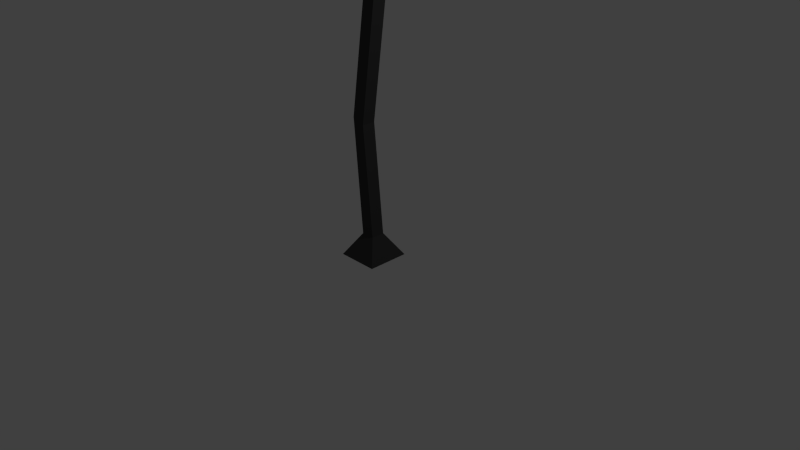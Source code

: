 # Source: lamppost.blend  (saved by Blender 2.76.0; exported with 4.5.12 LTS)
import bpy
from mathutils import Matrix  # noqa: F401  (used for matrix-valued properties, if any)

bpy.ops.wm.read_factory_settings(use_empty=True)
scene = bpy.context.scene
scene.name = 'Scene'

# ---- collections
col_collection_1 = bpy.data.collections.new('Collection 1'); scene.collection.children.link(col_collection_1)

# ---- materials (node trees are filled in below, after node groups)
mat_black_metal = bpy.data.materials.new('Black Metal')
mat_black_metal.alpha_threshold = 0.0
mat_black_metal.use_transparent_shadow = False
mat_black_metal.diffuse_color = (0.05222, 0.05222, 0.05222, 1.0)
mat_black_metal.roughness = 0.5
mat_black_metal.line_color = (0.0, 0.0, 0.0, 1.0)
mat_glowy_lamp_thing = bpy.data.materials.new('Glowy Lamp Thing')
mat_glowy_lamp_thing.alpha_threshold = 0.0
mat_glowy_lamp_thing.use_transparent_shadow = False
mat_glowy_lamp_thing.diffuse_color = (0.8, 0.661, 0.2602, 1.0)
mat_glowy_lamp_thing.roughness = 0.5

# ---- material node trees

# ---- world
world_world = bpy.data.worlds.new('World'); scene.world = world_world
world_world.color = (0.05088, 0.05088, 0.05088)
world_world.use_sun_shadow = False
world_world.sun_shadow_jitter_overblur = 0.0
world_world.cycles.sampling_method = 'MANUAL'
world_world.cycles.sample_map_resolution = 256

# ---- cameras
cam_camera = bpy.data.cameras.new('Camera')
cam_camera.clip_end = 100.0
cam_camera.lens = 35.0
cam_camera.sensor_width = 32.0
cam_camera.sensor_height = 18.0
cam_camera.ortho_scale = 7.314
cam_camera.dof.focus_distance = 0.0
cam_camera.dof.aperture_fstop = 128.0

# ---- lights
light_lamp = bpy.data.lights.new('Lamp', 'POINT')
light_lamp.transmission_factor = 0.0
light_lamp.cutoff_distance = 30.0
light_lamp.energy = 100.0
light_lamp.shadow_buffer_clip_start = 1.001
light_lamp.shadow_soft_size = 0.1
light_lamp.shadow_maximum_resolution = 0.006
light_lamp.use_absolute_resolution = True
light_lamp.cycles.use_multiple_importance_sampling = False

# ---- meshes
me_cube = bpy.data.meshes.new('Cube')
me_cube.from_pydata([(0.09023, 0.09023, 0.3032), (0.09023, -0.09023, 0.3032), (-0.09023, -0.09023, 0.3032), (-0.09023, 0.09023, 0.3032), (0.02545, 0.09023, 4.84), (0.02545, -0.09023, 4.84), (-0.1544, -0.09023, 4.824), (-0.1544, 0.09023, 4.824), (0.3667, 0.4422, 4.981), (0.3667, -0.4422, 4.981), (-0.5146, 0.4422, 4.906), (-0.5146, -0.4422, 4.906), (0.3644, 0.5277, 6.047), (0.3644, -0.5277, 6.047), (-0.6802, 0.5277, 5.896), (-0.6802, -0.5277, 5.896), (0.4881, 0.6527, 6.064), (0.4881, -0.6527, 6.064), (-0.8039, 0.6527, 5.878), (-0.8039, -0.6527, 5.878), (0.1573, 0.3424, 6.181), (0.1573, -0.3424, 6.181), (-0.5251, 0.3424, 6.122), (-0.5251, -0.3424, 6.122), (0.2194, 0.09023, 3.311), (0.2194, -0.09023, 3.311), (0.04135, -0.09023, 3.282), (0.04135, 0.09023, 3.282), (-0.02811, 0.09023, 1.766), (-0.02811, -0.09023, 1.766), (-0.1955, -0.09023, 1.834), (-0.1955, 0.09023, 1.834), (-0.4621, -0.3677, 4.989), (-0.4621, 0.3677, 4.989), (-0.5999, -0.4388, 5.813), (-0.5999, 0.4388, 5.813), (0.2884, 0.4089, 5.058), (-0.4499, 0.4089, 4.995), (0.2865, 0.4806, 5.951), (-0.5887, 0.4806, 5.825), (0.3284, 0.3662, 5.072), (0.3284, -0.3662, 5.072), (0.3264, 0.437, 5.955), (0.3264, -0.437, 5.955), (0.2822, -0.3885, 5.064), (-0.4448, -0.3885, 5.002), (0.2803, -0.459, 5.943), (-0.5815, -0.459, 5.819), (0.2804, 0.2804, 0.0004329), (0.2804, -0.2804, 0.0004329), (-0.2804, 0.2804, 0.0004329), (-0.2804, -0.2804, 0.0004329), (-0.08731, 0.09695, 6.16), (-0.08731, -0.09695, 6.16), (-0.2805, 0.09695, 6.143), (-0.2805, -0.09695, 6.143), (-0.1775, 0.03725, 6.316), (-0.1775, -0.04456, 6.316), (-0.2591, 0.03725, 6.309), (-0.2591, -0.04456, 6.309)], [], [(0, 1, 49, 48), (4, 7, 10, 8), (24, 4, 5, 25), (25, 5, 6, 26), (26, 6, 7, 27), (28, 0, 3, 31), (13, 15, 47, 46), (6, 5, 9, 11), (5, 4, 8, 9), (7, 6, 11, 10), (13, 12, 16, 17), (12, 13, 43, 42), (14, 10, 33, 35), (10, 14, 39, 37), (18, 19, 23, 22), (14, 15, 19, 18), (12, 14, 18, 16), (15, 13, 17, 19), (23, 21, 53, 55), (16, 18, 22, 20), (19, 17, 21, 23), (17, 16, 20, 21), (4, 24, 27, 7), (30, 26, 27, 31), (29, 25, 26, 30), (28, 24, 25, 29), (0, 28, 29, 1), (1, 29, 30, 2), (2, 30, 31, 3), (24, 28, 31, 27), (33, 32, 34, 35), (11, 15, 34, 32), (15, 14, 35, 34), (10, 11, 32, 33), (36, 37, 39, 38), (14, 12, 38, 39), (12, 8, 36, 38), (8, 10, 37, 36), (41, 40, 42, 43), (9, 8, 40, 41), (8, 12, 42, 40), (13, 9, 41, 43), (45, 44, 46, 47), (11, 9, 44, 45), (15, 11, 45, 47), (9, 13, 46, 44), (48, 49, 51, 50), (2, 3, 50, 51), (1, 2, 51, 49), (3, 0, 48, 50), (55, 53, 57, 59), (21, 20, 52, 53), (22, 23, 55, 54), (20, 22, 54, 52), (56, 58, 59, 57), (53, 52, 56, 57), (54, 55, 59, 58), (52, 54, 58, 56)])
me_cube.polygons.foreach_set('material_index', [0, 0, 0, 0, 0, 0, 0, 0, 0, 0, 0, 0, 0, 0, 0, 0, 0, 0, 0, 0, 0, 0, 0, 0, 0, 0, 0, 0, 0, 0, 1, 0, 0, 0, 1, 0, 0, 0, 1, 0, 0, 0, 1, 0, 0, 0, 0, 0, 0, 0, 0, 0, 0, 0, 0, 0, 0, 0])
me_cube.materials.append(mat_black_metal)
me_cube.materials.append(mat_glowy_lamp_thing)
me_cube.use_remesh_preserve_volume = False
me_cube.use_remesh_preserve_attributes = False
me_cube.use_mirror_vertex_groups = False
me_cube.update()

# ---- objects
ob_cube = bpy.data.objects.new('Cube', me_cube)
ob_lamp = bpy.data.objects.new('Lamp', light_lamp)
ob_camera = bpy.data.objects.new('Camera', cam_camera)

# ---- transforms, parenting, visibility, modifiers, constraints
ob_cube.location = (0.0, 0.0, 0.0)
ob_cube.lock_rotations_4d = False
ob_cube.empty_display_type = 'ARROWS'
ob_cube.lineart.crease_threshold = 0.0
ob_lamp.location = (4.076, 1.005, 5.904)
ob_lamp.rotation_euler = (0.6503, 0.05522, 1.866)
ob_lamp.lock_rotations_4d = False
ob_lamp.empty_display_type = 'ARROWS'
ob_lamp.color = (0.0, 0.0, 0.0, 0.0)
ob_lamp.lineart.crease_threshold = 0.0
ob_camera.location = (7.481, -6.508, 5.344)
ob_camera.rotation_euler = (1.109, 0.01082, 0.8149)
ob_camera.lock_rotations_4d = False
ob_camera.empty_display_type = 'ARROWS'
ob_camera.color = (0.0, 0.0, 0.0, 0.0)
ob_camera.display_type = 'WIRE'
ob_camera.lineart.crease_threshold = 0.0

# ---- collection membership
col_collection_1.objects.link(ob_cube)
col_collection_1.objects.link(ob_lamp)
col_collection_1.objects.link(ob_camera)

# ---- scene / render settings (as saved in the file)
scene.camera = ob_camera
scene.frame_start = 1; scene.frame_end = 250; scene.frame_set(1)
scene.render.engine = 'BLENDER_EEVEE_NEXT'
scene.render.resolution_percentage = 50
scene.render.dither_intensity = 0.0
scene.cycles.use_denoising = False
scene.cycles.samples = 10
scene.cycles.sampling_pattern = 'TABULATED_SOBOL'
scene.cycles.light_sampling_threshold = 0.0
scene.cycles.use_adaptive_sampling = False
scene.cycles.use_light_tree = False
scene.cycles.blur_glossy = 0.0
scene.cycles.pixel_filter_type = 'GAUSSIAN'
scene.cycles.sample_clamp_indirect = 0.0
scene.view_settings.view_transform = 'Standard'
bpy.context.view_layer.update()
